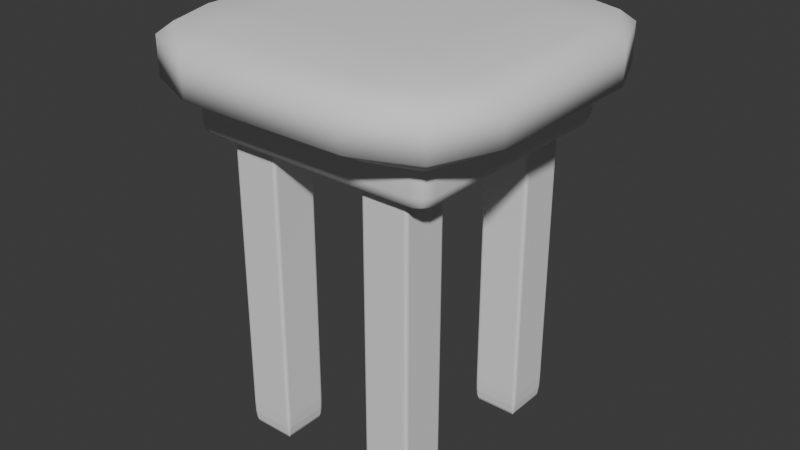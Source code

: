 # Source: Heagney_NightStand_01.blend  (saved by Blender 4.0.36; exported with 4.5.12 LTS)
import bpy
from mathutils import Matrix  # noqa: F401  (used for matrix-valued properties, if any)

bpy.ops.wm.read_factory_settings(use_empty=True)
scene = bpy.context.scene
scene.name = 'Scene'

# ---- collections
col_collection = bpy.data.collections.new('Collection'); scene.collection.children.link(col_collection)

# ---- world
world_world = bpy.data.worlds.new('World'); scene.world = world_world
world_world.use_nodes = True; world_world.node_tree.nodes.clear()
_N = world_world.node_tree.nodes; _L = world_world.node_tree.links
n0 = _N.new('ShaderNodeOutputWorld'); n0.name = 'World Output'; n0.location = (300, 300)
n1 = _N.new('ShaderNodeBackground'); n1.name = 'Background'; n1.location = (10, 300)
n1.inputs[0].default_value = (0.05088, 0.05088, 0.05088, 1.0)
_L.new(n1.outputs[0], n0.inputs[0])
n0.is_active_output = True
world_world.color = (0.05088, 0.05088, 0.05088)
world_world.use_sun_shadow = False
world_world.sun_shadow_jitter_overblur = 0.0

# ---- meshes
me_cube_001 = bpy.data.meshes.new('Cube.001')
me_cube_001.from_pydata([(-1.0, -1.0, -2.0), (-1.0, -1.0, 0.0), (-1.0, 1.0, -2.0), (-1.0, 1.0, 0.0), (1.0, -1.0, -2.0), (1.0, -1.0, 0.0), (1.0, 1.0, -2.0), (1.0, 1.0, 0.0)], [], [(0, 1, 3, 2), (2, 3, 7, 6), (6, 7, 5, 4), (4, 5, 1, 0), (2, 6, 4, 0), (7, 3, 1, 5)])
me_cube_001.polygons.foreach_set('use_smooth', [True] * 6)
_uv = me_cube_001.uv_layers.new(name='UVMap')
_uv.uv.foreach_set('vector', [0.375, 0.0, 0.625, 0.0, 0.625, 0.25, 0.375, 0.25, 0.375, 0.25, 0.625, 0.25, 0.625, 0.5, 0.375, 0.5, 0.375, 0.5, 0.625, 0.5, 0.625, 0.75, 0.375, 0.75, 0.375, 0.75, 0.625, 0.75, 0.625, 1.0, 0.375, 1.0, 0.125, 0.5, 0.375, 0.5, 0.375, 0.75, 0.125, 0.75, 0.625, 0.5, 0.875, 0.5, 0.875, 0.75, 0.625, 0.75])
me_cube_001.update()
me_cube_002 = bpy.data.meshes.new('Cube.002')
me_cube_002.from_pydata([(-1.0, -1.0, 0.0), (-1.0, -1.0, 2.0), (-1.0, 1.0, 0.0), (-1.0, 1.0, 2.0), (1.0, -1.0, 0.0), (1.0, -1.0, 2.0), (1.0, 1.0, 0.0), (1.0, 1.0, 2.0)], [], [(0, 1, 3, 2), (2, 3, 7, 6), (6, 7, 5, 4), (4, 5, 1, 0), (2, 6, 4, 0), (7, 3, 1, 5)])
_uv = me_cube_002.uv_layers.new(name='UVMap')
_uv.uv.foreach_set('vector', [0.375, 0.0, 0.625, 0.0, 0.625, 0.25, 0.375, 0.25, 0.375, 0.25, 0.625, 0.25, 0.625, 0.5, 0.375, 0.5, 0.375, 0.5, 0.625, 0.5, 0.625, 0.75, 0.375, 0.75, 0.375, 0.75, 0.625, 0.75, 0.625, 1.0, 0.375, 1.0, 0.125, 0.5, 0.375, 0.5, 0.375, 0.75, 0.125, 0.75, 0.625, 0.5, 0.875, 0.5, 0.875, 0.75, 0.625, 0.75])
me_cube_002.update()
me_cube_003 = bpy.data.meshes.new('Cube.003')
me_cube_003.from_pydata([(-0.252, -0.04742, -0.1524), (-0.252, -0.04742, 0.0), (-0.252, 0.04742, -0.1524), (-0.252, 0.04742, 0.0), (0.252, -0.04742, -0.1524), (0.252, -0.04742, 0.0), (0.252, 0.04742, -0.1524), (0.252, 0.04742, 0.0)], [], [(0, 1, 3, 2), (2, 3, 7, 6), (6, 7, 5, 4), (4, 5, 1, 0), (2, 6, 4, 0), (7, 3, 1, 5)])
me_cube_003.polygons.foreach_set('use_smooth', [True] * 6)
_uv = me_cube_003.uv_layers.new(name='UVMap')
_uv.uv.foreach_set('vector', [0.375, 0.0, 0.625, 0.0, 0.625, 0.25, 0.375, 0.25, 0.375, 0.25, 0.625, 0.25, 0.625, 0.5, 0.375, 0.5, 0.375, 0.5, 0.625, 0.5, 0.625, 0.75, 0.375, 0.75, 0.375, 0.75, 0.625, 0.75, 0.625, 1.0, 0.375, 1.0, 0.125, 0.5, 0.375, 0.5, 0.375, 0.75, 0.125, 0.75, 0.625, 0.5, 0.875, 0.5, 0.875, 0.75, 0.625, 0.75])
me_cube_003.update()
me_cube_004 = bpy.data.meshes.new('Cube.004')
me_cube_004.from_pydata([(-0.252, -0.04742, -0.1524), (-0.252, -0.04742, 0.0), (-0.252, 0.04742, -0.1524), (-0.252, 0.04742, 0.0), (0.252, -0.04742, -0.1524), (0.252, -0.04742, 0.0), (0.252, 0.04742, -0.1524), (0.252, 0.04742, 0.0)], [], [(0, 1, 3, 2), (2, 3, 7, 6), (6, 7, 5, 4), (4, 5, 1, 0), (2, 6, 4, 0), (7, 3, 1, 5)])
me_cube_004.polygons.foreach_set('use_smooth', [True] * 6)
_uv = me_cube_004.uv_layers.new(name='UVMap')
_uv.uv.foreach_set('vector', [0.375, 0.0, 0.625, 0.0, 0.625, 0.25, 0.375, 0.25, 0.375, 0.25, 0.625, 0.25, 0.625, 0.5, 0.375, 0.5, 0.375, 0.5, 0.625, 0.5, 0.625, 0.75, 0.375, 0.75, 0.375, 0.75, 0.625, 0.75, 0.625, 1.0, 0.375, 1.0, 0.125, 0.5, 0.375, 0.5, 0.375, 0.75, 0.125, 0.75, 0.625, 0.5, 0.875, 0.5, 0.875, 0.75, 0.625, 0.75])
me_cube_004.update()

# ---- objects
ob_cube = bpy.data.objects.new('Cube', me_cube_001)
ob_cube_001 = bpy.data.objects.new('Cube.001', me_cube_002)
ob_cube_002 = bpy.data.objects.new('Cube.002', me_cube_003)
ob_cube_003 = bpy.data.objects.new('Cube.003', me_cube_004)

# ---- transforms, parenting, visibility, modifiers, constraints
ob_cube.location = (0.0, 0.0, 0.8382)
ob_cube.scale = (0.3429, 0.3429, 0.0762)
_m = ob_cube.modifiers.new('Bevel', 'BEVEL')
_m.width = 0.4966
_m.width_pct = 0.4966
_m.segments = 2
ob_cube_001.location = (0.1479, -0.1704, 0.0)
ob_cube_001.scale = (0.04824, 0.04824, 0.3691)
_m = ob_cube_001.modifiers.new('Mirror', 'MIRROR')
_m.use_axis = (True, True, False)
_m.mirror_object = ob_cube
_m = ob_cube_001.modifiers.new('Bevel', 'BEVEL')
_m.width = 0.1272
_m.width_pct = 0.1272
_m.segments = 3
ob_cube_002.location = (0.0, 0.2046, 0.7622)
_m = ob_cube_002.modifiers.new('Bevel', 'BEVEL')
_m.width = 0.02825
_m.width_pct = 0.02825
_m.segments = 2
_m = ob_cube_002.modifiers.new('Mirror', 'MIRROR')
_m.use_axis = (False, True, False)
_m.mirror_object = ob_cube
ob_cube_003.location = (-0.2091, 0.0, 0.7622)
ob_cube_003.rotation_euler = (0.0, -0.0, 1.571)
_m = ob_cube_003.modifiers.new('Bevel', 'BEVEL')
_m.width = 0.02825
_m.width_pct = 0.02825
_m.segments = 2
_m = ob_cube_003.modifiers.new('Mirror', 'MIRROR')
_m.mirror_object = ob_cube

# ---- collection membership
col_collection.objects.link(ob_cube)
col_collection.objects.link(ob_cube_001)
col_collection.objects.link(ob_cube_002)
col_collection.objects.link(ob_cube_003)

# ---- scene / render settings (as saved in the file)
scene.frame_start = 1; scene.frame_end = 250; scene.frame_set(1)
scene.render.engine = 'BLENDER_EEVEE_NEXT'
scene.cycles.sampling_pattern = 'TABULATED_SOBOL'
bpy.context.view_layer.update()

# ---- added for rendering (the .blend has no active camera and no usable light): camera, sun
cam_auto = bpy.data.cameras.new('AutoCamera')
cam_auto.lens = 50.0
cam_auto.sensor_width = 36.0
cam_auto.clip_end = 1000.0
ob_auto_camera = bpy.data.objects.new('AutoCamera', cam_auto)
scene.collection.objects.link(ob_auto_camera)
ob_auto_camera.location = (1.18603, -1.42324, 1.36792)
ob_auto_camera.rotation_euler = (1.09748, -7.21219e-08, 0.694738)
scene.camera = ob_auto_camera
light_auto_sun = bpy.data.lights.new('AutoSun', 'SUN')
light_auto_sun.energy = 3.0
light_auto_sun.angle = 0.0523599
ob_auto_sun = bpy.data.objects.new('AutoSun', light_auto_sun)
scene.collection.objects.link(ob_auto_sun)
ob_auto_sun.rotation_euler = (0.872665, 0.174533, 0.523599)
bpy.context.view_layer.update()
